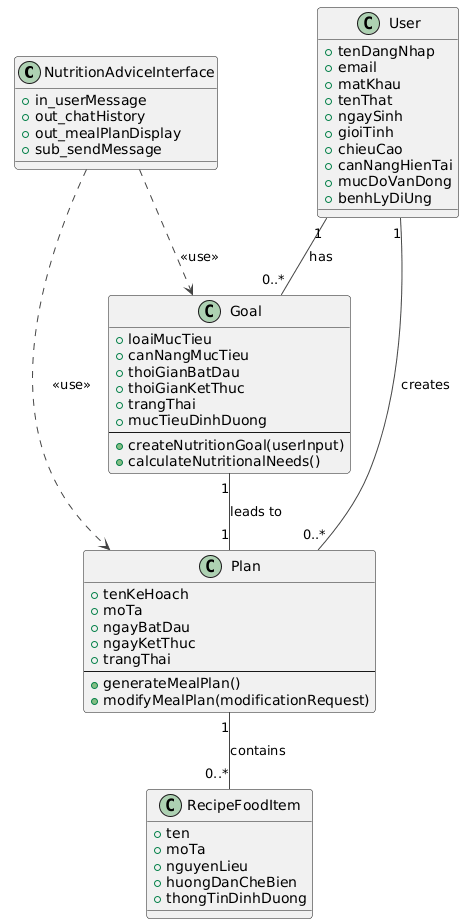

The diagram above was rendered by PlantUML. Its source (embedded in the PNG):
@startuml
!theme vibrant

' Boundary Class
class NutritionAdviceInterface {
  +in_userMessage
  +out_chatHistory
  +out_mealPlanDisplay
  +sub_sendMessage
}

' Entity Classes
class User {
  +tenDangNhap
  +email
  +matKhau
  +tenThat
  +ngaySinh
  +gioiTinh
  +chieuCao
  +canNangHienTai
  +mucDoVanDong
  +benhLyDiUng
}

class Goal {
  +loaiMucTieu
  +canNangMucTieu
  +thoiGianBatDau
  +thoiGianKetThuc
  +trangThai
  +mucTieuDinhDuong
  --
  +createNutritionGoal(userInput)
  +calculateNutritionalNeeds()
}

class Plan {
  +tenKeHoach
  +moTa
  +ngayBatDau
  +ngayKetThuc
  +trangThai
  --
  +generateMealPlan()
  +modifyMealPlan(modificationRequest)
}

class RecipeFoodItem {
  +ten
  +moTa
  +nguyenLieu
  +huongDanCheBien
  +thongTinDinhDuong
}

' Relationships
NutritionAdviceInterface ..> Goal : <<use>>
NutritionAdviceInterface ..> Plan : <<use>>

User "1" -- "0..*" Goal : has
User "1" -- "0..*" Plan : creates

Goal "1" -- "1" Plan : leads to
Plan "1" -- "0..*" RecipeFoodItem : contains
@enduml